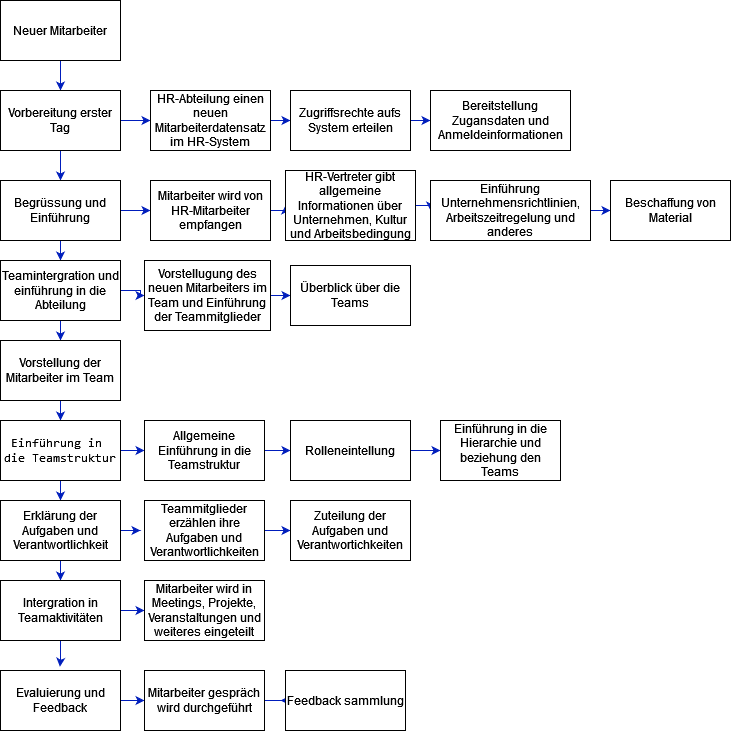

The diagram above was exported from draw.io. Its source (the exported page's mxGraphModel, read from the mxfile embedded in the PNG):
<mxGraphModel dx="1056" dy="992" grid="1" gridSize="10" guides="1" tooltips="1" connect="1" arrows="1" fold="1" page="1" pageScale="1" pageWidth="827" pageHeight="1169" math="0" shadow="0">
  <root>
    <mxCell id="0" />
    <mxCell id="1" parent="0" />
    <mxCell id="Ea-kLCoH5UDTwYi4ptFd-14" style="edgeStyle=orthogonalEdgeStyle;rounded=0;orthogonalLoop=1;jettySize=auto;html=1;entryX=0.5;entryY=0;entryDx=0;entryDy=0;fillColor=#0050ef;strokeColor=#001DBC;" edge="1" parent="1" source="Ea-kLCoH5UDTwYi4ptFd-1" target="Ea-kLCoH5UDTwYi4ptFd-2">
      <mxGeometry relative="1" as="geometry" />
    </mxCell>
    <mxCell id="Ea-kLCoH5UDTwYi4ptFd-1" value="Neuer Mitarbeiter" style="rounded=0;whiteSpace=wrap;html=1;" vertex="1" parent="1">
      <mxGeometry x="49" y="190" width="120" height="60" as="geometry" />
    </mxCell>
    <mxCell id="Ea-kLCoH5UDTwYi4ptFd-15" style="edgeStyle=orthogonalEdgeStyle;rounded=0;orthogonalLoop=1;jettySize=auto;html=1;entryX=0.5;entryY=0;entryDx=0;entryDy=0;fillColor=#0050ef;strokeColor=#001DBC;" edge="1" parent="1" source="Ea-kLCoH5UDTwYi4ptFd-2" target="Ea-kLCoH5UDTwYi4ptFd-3">
      <mxGeometry relative="1" as="geometry" />
    </mxCell>
    <mxCell id="Ea-kLCoH5UDTwYi4ptFd-46" style="edgeStyle=orthogonalEdgeStyle;rounded=0;orthogonalLoop=1;jettySize=auto;html=1;entryX=0;entryY=0.5;entryDx=0;entryDy=0;fillColor=#0050ef;strokeColor=#001DBC;" edge="1" parent="1" source="Ea-kLCoH5UDTwYi4ptFd-2" target="Ea-kLCoH5UDTwYi4ptFd-25">
      <mxGeometry relative="1" as="geometry" />
    </mxCell>
    <mxCell id="Ea-kLCoH5UDTwYi4ptFd-2" value="Vorbereitung erster Tag" style="rounded=0;whiteSpace=wrap;html=1;" vertex="1" parent="1">
      <mxGeometry x="49" y="280" width="120" height="60" as="geometry" />
    </mxCell>
    <mxCell id="Ea-kLCoH5UDTwYi4ptFd-16" style="edgeStyle=orthogonalEdgeStyle;rounded=0;orthogonalLoop=1;jettySize=auto;html=1;entryX=0.5;entryY=0;entryDx=0;entryDy=0;fillColor=#0050ef;strokeColor=#001DBC;" edge="1" parent="1" source="Ea-kLCoH5UDTwYi4ptFd-3">
      <mxGeometry relative="1" as="geometry">
        <mxPoint x="109" y="450" as="targetPoint" />
      </mxGeometry>
    </mxCell>
    <mxCell id="Ea-kLCoH5UDTwYi4ptFd-49" style="edgeStyle=orthogonalEdgeStyle;rounded=0;orthogonalLoop=1;jettySize=auto;html=1;entryX=0;entryY=0.5;entryDx=0;entryDy=0;fillColor=#0050ef;strokeColor=#001DBC;" edge="1" parent="1" source="Ea-kLCoH5UDTwYi4ptFd-3" target="Ea-kLCoH5UDTwYi4ptFd-28">
      <mxGeometry relative="1" as="geometry" />
    </mxCell>
    <mxCell id="Ea-kLCoH5UDTwYi4ptFd-3" value="Begrüssung und Einführung" style="rounded=0;whiteSpace=wrap;html=1;" vertex="1" parent="1">
      <mxGeometry x="49" y="370" width="120" height="60" as="geometry" />
    </mxCell>
    <mxCell id="Ea-kLCoH5UDTwYi4ptFd-18" style="edgeStyle=orthogonalEdgeStyle;rounded=0;orthogonalLoop=1;jettySize=auto;html=1;entryX=0.5;entryY=0;entryDx=0;entryDy=0;fillColor=#0050ef;strokeColor=#001DBC;" edge="1" parent="1" source="Ea-kLCoH5UDTwYi4ptFd-4" target="Ea-kLCoH5UDTwYi4ptFd-5">
      <mxGeometry relative="1" as="geometry" />
    </mxCell>
    <mxCell id="Ea-kLCoH5UDTwYi4ptFd-54" style="edgeStyle=orthogonalEdgeStyle;rounded=0;orthogonalLoop=1;jettySize=auto;html=1;entryX=0;entryY=0.5;entryDx=0;entryDy=0;fillColor=#0050ef;strokeColor=#001DBC;" edge="1" parent="1" source="Ea-kLCoH5UDTwYi4ptFd-4" target="Ea-kLCoH5UDTwYi4ptFd-32">
      <mxGeometry relative="1" as="geometry" />
    </mxCell>
    <mxCell id="Ea-kLCoH5UDTwYi4ptFd-4" value="Teamintergration und einführung in die Abteilung" style="rounded=0;whiteSpace=wrap;html=1;" vertex="1" parent="1">
      <mxGeometry x="49" y="450" width="120" height="60" as="geometry" />
    </mxCell>
    <mxCell id="Ea-kLCoH5UDTwYi4ptFd-21" style="edgeStyle=orthogonalEdgeStyle;rounded=0;orthogonalLoop=1;jettySize=auto;html=1;entryX=0.5;entryY=0;entryDx=0;entryDy=0;fillColor=#0050ef;strokeColor=#001DBC;" edge="1" parent="1" source="Ea-kLCoH5UDTwYi4ptFd-5" target="Ea-kLCoH5UDTwYi4ptFd-6">
      <mxGeometry relative="1" as="geometry" />
    </mxCell>
    <mxCell id="Ea-kLCoH5UDTwYi4ptFd-5" value="Vorstellung der Mitarbeiter im Team" style="rounded=0;whiteSpace=wrap;html=1;" vertex="1" parent="1">
      <mxGeometry x="49" y="530" width="120" height="60" as="geometry" />
    </mxCell>
    <mxCell id="Ea-kLCoH5UDTwYi4ptFd-20" style="edgeStyle=orthogonalEdgeStyle;rounded=0;orthogonalLoop=1;jettySize=auto;html=1;fillColor=#0050ef;strokeColor=#001DBC;" edge="1" parent="1" source="Ea-kLCoH5UDTwYi4ptFd-6" target="Ea-kLCoH5UDTwYi4ptFd-7">
      <mxGeometry relative="1" as="geometry" />
    </mxCell>
    <mxCell id="Ea-kLCoH5UDTwYi4ptFd-56" style="edgeStyle=orthogonalEdgeStyle;rounded=0;orthogonalLoop=1;jettySize=auto;html=1;entryX=0;entryY=0.5;entryDx=0;entryDy=0;fillColor=#0050ef;strokeColor=#001DBC;" edge="1" parent="1" source="Ea-kLCoH5UDTwYi4ptFd-6" target="Ea-kLCoH5UDTwYi4ptFd-36">
      <mxGeometry relative="1" as="geometry" />
    </mxCell>
    <mxCell id="Ea-kLCoH5UDTwYi4ptFd-6" value="&lt;pre&gt;&lt;code class=&quot;!whitespace-pre hljs language-plaintext&quot;&gt;Einführung in &lt;br&gt;die Teamstruktur&lt;/code&gt;&lt;/pre&gt;" style="rounded=0;whiteSpace=wrap;html=1;" vertex="1" parent="1">
      <mxGeometry x="49" y="610" width="120" height="60" as="geometry" />
    </mxCell>
    <mxCell id="Ea-kLCoH5UDTwYi4ptFd-22" style="edgeStyle=orthogonalEdgeStyle;rounded=0;orthogonalLoop=1;jettySize=auto;html=1;entryX=0.5;entryY=0;entryDx=0;entryDy=0;fillColor=#0050ef;strokeColor=#001DBC;" edge="1" parent="1" source="Ea-kLCoH5UDTwYi4ptFd-7" target="Ea-kLCoH5UDTwYi4ptFd-8">
      <mxGeometry relative="1" as="geometry" />
    </mxCell>
    <mxCell id="Ea-kLCoH5UDTwYi4ptFd-59" style="edgeStyle=orthogonalEdgeStyle;rounded=0;orthogonalLoop=1;jettySize=auto;html=1;fillColor=#0050ef;strokeColor=#001DBC;" edge="1" parent="1" source="Ea-kLCoH5UDTwYi4ptFd-7">
      <mxGeometry relative="1" as="geometry">
        <mxPoint x="189" y="720" as="targetPoint" />
      </mxGeometry>
    </mxCell>
    <mxCell id="Ea-kLCoH5UDTwYi4ptFd-7" value="Erklärung der Aufgaben und Verantwortlichkeit" style="rounded=0;whiteSpace=wrap;html=1;" vertex="1" parent="1">
      <mxGeometry x="49" y="690" width="120" height="60" as="geometry" />
    </mxCell>
    <mxCell id="Ea-kLCoH5UDTwYi4ptFd-24" style="edgeStyle=orthogonalEdgeStyle;rounded=0;orthogonalLoop=1;jettySize=auto;html=1;entryX=0.495;entryY=-0.063;entryDx=0;entryDy=0;entryPerimeter=0;fillColor=#0050ef;strokeColor=#001DBC;" edge="1" parent="1" source="Ea-kLCoH5UDTwYi4ptFd-8" target="Ea-kLCoH5UDTwYi4ptFd-9">
      <mxGeometry relative="1" as="geometry" />
    </mxCell>
    <mxCell id="Ea-kLCoH5UDTwYi4ptFd-61" style="edgeStyle=orthogonalEdgeStyle;rounded=0;orthogonalLoop=1;jettySize=auto;html=1;entryX=0;entryY=0.5;entryDx=0;entryDy=0;fillColor=#0050ef;strokeColor=#001DBC;" edge="1" parent="1" source="Ea-kLCoH5UDTwYi4ptFd-8" target="Ea-kLCoH5UDTwYi4ptFd-41">
      <mxGeometry relative="1" as="geometry" />
    </mxCell>
    <mxCell id="Ea-kLCoH5UDTwYi4ptFd-8" value="Intergration in Teamaktivitäten" style="rounded=0;whiteSpace=wrap;html=1;" vertex="1" parent="1">
      <mxGeometry x="49" y="770" width="120" height="60" as="geometry" />
    </mxCell>
    <mxCell id="Ea-kLCoH5UDTwYi4ptFd-64" style="edgeStyle=orthogonalEdgeStyle;rounded=0;orthogonalLoop=1;jettySize=auto;html=1;entryX=0;entryY=0.5;entryDx=0;entryDy=0;fillColor=#0050ef;strokeColor=#001DBC;" edge="1" parent="1" source="Ea-kLCoH5UDTwYi4ptFd-9" target="Ea-kLCoH5UDTwYi4ptFd-43">
      <mxGeometry relative="1" as="geometry" />
    </mxCell>
    <mxCell id="Ea-kLCoH5UDTwYi4ptFd-9" value="Evaluierung und Feedback" style="rounded=0;whiteSpace=wrap;html=1;" vertex="1" parent="1">
      <mxGeometry x="49" y="860" width="120" height="60" as="geometry" />
    </mxCell>
    <mxCell id="Ea-kLCoH5UDTwYi4ptFd-47" style="edgeStyle=orthogonalEdgeStyle;rounded=0;orthogonalLoop=1;jettySize=auto;html=1;entryX=0;entryY=0.5;entryDx=0;entryDy=0;fillColor=#0050ef;strokeColor=#001DBC;" edge="1" parent="1" source="Ea-kLCoH5UDTwYi4ptFd-25" target="Ea-kLCoH5UDTwYi4ptFd-26">
      <mxGeometry relative="1" as="geometry" />
    </mxCell>
    <mxCell id="Ea-kLCoH5UDTwYi4ptFd-25" value="HR-Abteilung einen neuen Mitarbeiterdatensatz im HR-System" style="rounded=0;whiteSpace=wrap;html=1;" vertex="1" parent="1">
      <mxGeometry x="199" y="280" width="120" height="60" as="geometry" />
    </mxCell>
    <mxCell id="Ea-kLCoH5UDTwYi4ptFd-48" style="edgeStyle=orthogonalEdgeStyle;rounded=0;orthogonalLoop=1;jettySize=auto;html=1;fillColor=#0050ef;strokeColor=#001DBC;" edge="1" parent="1" source="Ea-kLCoH5UDTwYi4ptFd-26" target="Ea-kLCoH5UDTwYi4ptFd-27">
      <mxGeometry relative="1" as="geometry" />
    </mxCell>
    <mxCell id="Ea-kLCoH5UDTwYi4ptFd-26" value="Zugriffsrechte aufs System erteilen" style="rounded=0;whiteSpace=wrap;html=1;" vertex="1" parent="1">
      <mxGeometry x="339" y="280" width="120" height="60" as="geometry" />
    </mxCell>
    <mxCell id="Ea-kLCoH5UDTwYi4ptFd-27" value="Bereitstellung Zugansdaten und Anmeldeinformationen" style="rounded=0;whiteSpace=wrap;html=1;" vertex="1" parent="1">
      <mxGeometry x="479" y="280" width="140" height="60" as="geometry" />
    </mxCell>
    <mxCell id="Ea-kLCoH5UDTwYi4ptFd-50" style="edgeStyle=orthogonalEdgeStyle;rounded=0;orthogonalLoop=1;jettySize=auto;html=1;exitX=1;exitY=0.5;exitDx=0;exitDy=0;entryX=0;entryY=0.5;entryDx=0;entryDy=0;fillColor=#0050ef;strokeColor=#001DBC;" edge="1" parent="1" source="Ea-kLCoH5UDTwYi4ptFd-28" target="Ea-kLCoH5UDTwYi4ptFd-29">
      <mxGeometry relative="1" as="geometry" />
    </mxCell>
    <mxCell id="Ea-kLCoH5UDTwYi4ptFd-28" value="Mitarbeiter wird von HR-Mitarbeiter empfangen" style="rounded=0;whiteSpace=wrap;html=1;" vertex="1" parent="1">
      <mxGeometry x="199" y="370" width="120" height="60" as="geometry" />
    </mxCell>
    <mxCell id="Ea-kLCoH5UDTwYi4ptFd-51" style="edgeStyle=orthogonalEdgeStyle;rounded=0;orthogonalLoop=1;jettySize=auto;html=1;exitX=1;exitY=0.5;exitDx=0;exitDy=0;entryX=0;entryY=0.5;entryDx=0;entryDy=0;fillColor=#0050ef;strokeColor=#001DBC;" edge="1" parent="1" source="Ea-kLCoH5UDTwYi4ptFd-29" target="Ea-kLCoH5UDTwYi4ptFd-31">
      <mxGeometry relative="1" as="geometry" />
    </mxCell>
    <mxCell id="Ea-kLCoH5UDTwYi4ptFd-29" value="HR-Vertreter gibt allgemeine Informationen über Unternehmen, Kultur und Arbeitsbedingung" style="rounded=0;whiteSpace=wrap;html=1;" vertex="1" parent="1">
      <mxGeometry x="334" y="360" width="130" height="70" as="geometry" />
    </mxCell>
    <mxCell id="Ea-kLCoH5UDTwYi4ptFd-52" style="edgeStyle=orthogonalEdgeStyle;rounded=0;orthogonalLoop=1;jettySize=auto;html=1;exitX=1;exitY=0.5;exitDx=0;exitDy=0;fillColor=#0050ef;strokeColor=#001DBC;" edge="1" parent="1" source="Ea-kLCoH5UDTwYi4ptFd-31" target="Ea-kLCoH5UDTwYi4ptFd-33">
      <mxGeometry relative="1" as="geometry" />
    </mxCell>
    <mxCell id="Ea-kLCoH5UDTwYi4ptFd-31" value="&lt;div&gt;Einführung Unternehmensrichtlinien, Arbeitszeitregelung und anderes&lt;br&gt;&lt;/div&gt;" style="rounded=0;whiteSpace=wrap;html=1;" vertex="1" parent="1">
      <mxGeometry x="479" y="370" width="160" height="60" as="geometry" />
    </mxCell>
    <mxCell id="Ea-kLCoH5UDTwYi4ptFd-55" style="edgeStyle=orthogonalEdgeStyle;rounded=0;orthogonalLoop=1;jettySize=auto;html=1;entryX=0;entryY=0.5;entryDx=0;entryDy=0;fillColor=#0050ef;strokeColor=#001DBC;" edge="1" parent="1" source="Ea-kLCoH5UDTwYi4ptFd-32" target="Ea-kLCoH5UDTwYi4ptFd-35">
      <mxGeometry relative="1" as="geometry" />
    </mxCell>
    <mxCell id="Ea-kLCoH5UDTwYi4ptFd-32" value="Vorstellugung des neuen Mitarbeiters im Team und Einführung der Teammitglieder" style="rounded=0;whiteSpace=wrap;html=1;" vertex="1" parent="1">
      <mxGeometry x="193" y="450" width="126" height="70" as="geometry" />
    </mxCell>
    <mxCell id="Ea-kLCoH5UDTwYi4ptFd-33" value="Beschaffung von Material" style="rounded=0;whiteSpace=wrap;html=1;" vertex="1" parent="1">
      <mxGeometry x="659" y="370" width="120" height="60" as="geometry" />
    </mxCell>
    <mxCell id="Ea-kLCoH5UDTwYi4ptFd-35" value="Überblick über die Teams" style="rounded=0;whiteSpace=wrap;html=1;" vertex="1" parent="1">
      <mxGeometry x="339" y="455" width="120" height="60" as="geometry" />
    </mxCell>
    <mxCell id="Ea-kLCoH5UDTwYi4ptFd-57" style="edgeStyle=orthogonalEdgeStyle;rounded=0;orthogonalLoop=1;jettySize=auto;html=1;entryX=0;entryY=0.5;entryDx=0;entryDy=0;fillColor=#0050ef;strokeColor=#001DBC;" edge="1" parent="1" source="Ea-kLCoH5UDTwYi4ptFd-36" target="Ea-kLCoH5UDTwYi4ptFd-37">
      <mxGeometry relative="1" as="geometry" />
    </mxCell>
    <mxCell id="Ea-kLCoH5UDTwYi4ptFd-36" value="Allgemeine Einführung in die Teamstruktur" style="rounded=0;whiteSpace=wrap;html=1;" vertex="1" parent="1">
      <mxGeometry x="193" y="610" width="120" height="60" as="geometry" />
    </mxCell>
    <mxCell id="Ea-kLCoH5UDTwYi4ptFd-58" style="edgeStyle=orthogonalEdgeStyle;rounded=0;orthogonalLoop=1;jettySize=auto;html=1;exitX=1;exitY=0.5;exitDx=0;exitDy=0;entryX=0;entryY=0.5;entryDx=0;entryDy=0;fillColor=#0050ef;strokeColor=#001DBC;" edge="1" parent="1" source="Ea-kLCoH5UDTwYi4ptFd-37" target="Ea-kLCoH5UDTwYi4ptFd-38">
      <mxGeometry relative="1" as="geometry" />
    </mxCell>
    <mxCell id="Ea-kLCoH5UDTwYi4ptFd-37" value="Rolleneintellung" style="rounded=0;whiteSpace=wrap;html=1;" vertex="1" parent="1">
      <mxGeometry x="339" y="610" width="120" height="60" as="geometry" />
    </mxCell>
    <mxCell id="Ea-kLCoH5UDTwYi4ptFd-38" value="Einführung in die Hierarchie und beziehung den Teams" style="rounded=0;whiteSpace=wrap;html=1;" vertex="1" parent="1">
      <mxGeometry x="489" y="610" width="120" height="60" as="geometry" />
    </mxCell>
    <mxCell id="Ea-kLCoH5UDTwYi4ptFd-60" style="edgeStyle=orthogonalEdgeStyle;rounded=0;orthogonalLoop=1;jettySize=auto;html=1;fillColor=#0050ef;strokeColor=#001DBC;" edge="1" parent="1" source="Ea-kLCoH5UDTwYi4ptFd-39" target="Ea-kLCoH5UDTwYi4ptFd-40">
      <mxGeometry relative="1" as="geometry" />
    </mxCell>
    <mxCell id="Ea-kLCoH5UDTwYi4ptFd-39" value="Teammitglieder erzählen ihre Aufgaben und Verantwortlichkeiten" style="rounded=0;whiteSpace=wrap;html=1;" vertex="1" parent="1">
      <mxGeometry x="193" y="690" width="120" height="60" as="geometry" />
    </mxCell>
    <mxCell id="Ea-kLCoH5UDTwYi4ptFd-40" value="Zuteilung der Aufgaben und Verantwortichkeiten" style="rounded=0;whiteSpace=wrap;html=1;" vertex="1" parent="1">
      <mxGeometry x="339" y="690" width="120" height="60" as="geometry" />
    </mxCell>
    <mxCell id="Ea-kLCoH5UDTwYi4ptFd-41" value="Mitarbeiter wird in Meetings, Projekte, Veranstaltungen und weiteres eingeteilt" style="rounded=0;whiteSpace=wrap;html=1;" vertex="1" parent="1">
      <mxGeometry x="193" y="770" width="120" height="60" as="geometry" />
    </mxCell>
    <mxCell id="Ea-kLCoH5UDTwYi4ptFd-65" style="edgeStyle=orthogonalEdgeStyle;rounded=0;orthogonalLoop=1;jettySize=auto;html=1;fillColor=#0050ef;strokeColor=#001DBC;" edge="1" parent="1" source="Ea-kLCoH5UDTwYi4ptFd-43">
      <mxGeometry relative="1" as="geometry">
        <mxPoint x="329" y="890" as="targetPoint" />
      </mxGeometry>
    </mxCell>
    <mxCell id="Ea-kLCoH5UDTwYi4ptFd-43" value="Mitarbeiter gespräch wird durchgeführt" style="rounded=0;whiteSpace=wrap;html=1;" vertex="1" parent="1">
      <mxGeometry x="193" y="860" width="120" height="60" as="geometry" />
    </mxCell>
    <mxCell id="Ea-kLCoH5UDTwYi4ptFd-44" value="Feedback sammlung" style="rounded=0;whiteSpace=wrap;html=1;" vertex="1" parent="1">
      <mxGeometry x="334" y="860" width="120" height="60" as="geometry" />
    </mxCell>
  </root>
</mxGraphModel>